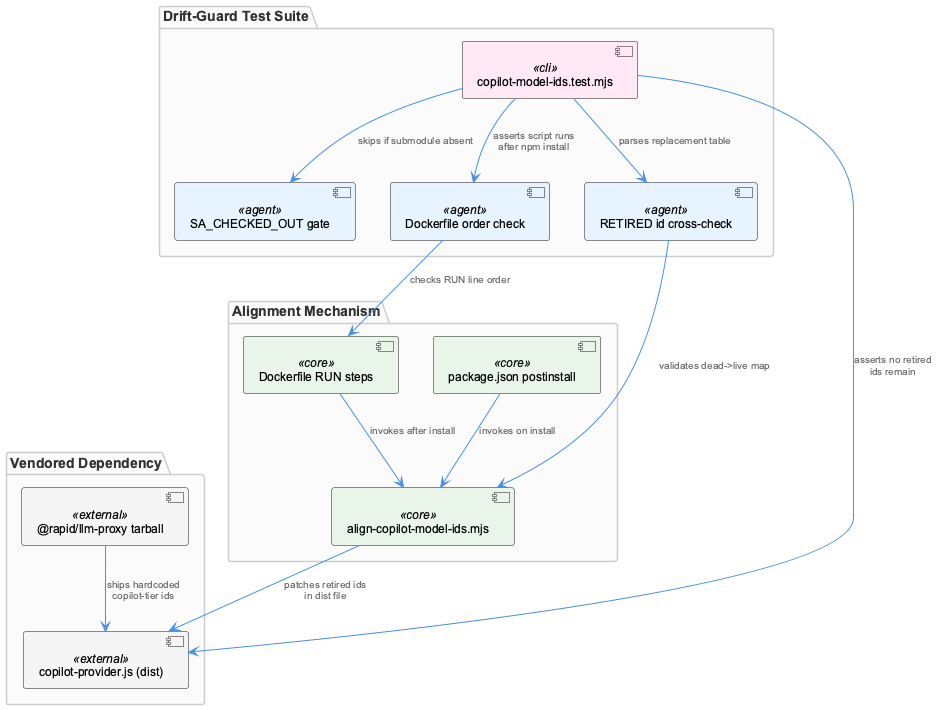

The diagram above was rendered by PlantUML. Its source (embedded in the PNG):
@startuml
!include /Users/Q284340/Agentic/coding/docs/puml/_standard-style.puml

package "Vendored Dependency" {
  component "@rapid/llm-proxy tarball" as rlp <<external>>
  component "copilot-provider.js (dist)" as provider <<external>>
}

package "Alignment Mechanism" {
  component "align-copilot-model-ids.mjs" as script <<core>>
  component "Dockerfile RUN steps" as dockerfile <<core>>
  component "package.json postinstall" as postinstall <<core>>
}

package "Drift-Guard Test Suite" {
  component "copilot-model-ids.test.mjs" as test <<cli>>
  component "SA_CHECKED_OUT gate" as gate <<agent>>
  component "RETIRED id cross-check" as retiredcheck <<agent>>
  component "Dockerfile order check" as ordercheck <<agent>>
}

rlp --> provider : "ships hardcoded\ncopilot-tier ids"
dockerfile --> script : "invokes after install"
postinstall --> script : "invokes on install"
script --> provider : "patches retired ids\nin dist file"

test --> gate : "skips if submodule absent"
test --> retiredcheck : "parses replacement table"
test --> ordercheck : "asserts script runs\nafter npm install"
ordercheck --> dockerfile : "checks RUN line order"
retiredcheck --> script : "validates dead->live map"
test --> provider : "asserts no retired\nids remain"

@enduml